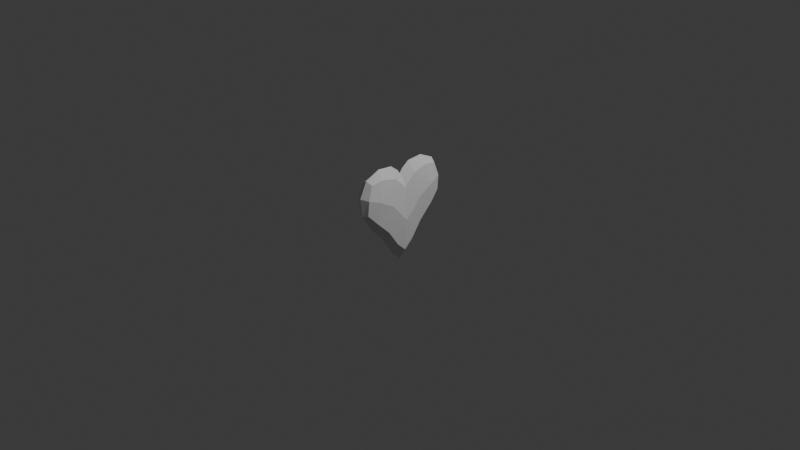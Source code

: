 # Source: heart.blend  (saved by Blender 4.3.34; exported with 4.5.12 LTS)
import bpy
from mathutils import Matrix  # noqa: F401  (used for matrix-valued properties, if any)

bpy.ops.wm.read_factory_settings(use_empty=True)
scene = bpy.context.scene
scene.name = 'Scene'

# ---- collections
col_collection = bpy.data.collections.new('Collection'); scene.collection.children.link(col_collection)

# ---- world
world_world = bpy.data.worlds.new('World'); scene.world = world_world
world_world.use_nodes = True; world_world.node_tree.nodes.clear()
_N = world_world.node_tree.nodes; _L = world_world.node_tree.links
n0 = _N.new('ShaderNodeOutputWorld'); n0.name = 'World Output'; n0.location = (300, 300)
n1 = _N.new('ShaderNodeBackground'); n1.name = 'Background'; n1.location = (10, 300)
n1.inputs[0].default_value = (0.05088, 0.05088, 0.05088, 1.0)
_L.new(n1.outputs[0], n0.inputs[0])
n0.is_active_output = True
world_world.color = (0.05088, 0.05088, 0.05088)
world_world.sun_shadow_jitter_overblur = 0.0

# ---- cameras
cam_camera = bpy.data.cameras.new('Camera')
cam_camera.clip_end = 100.0
cam_camera.ortho_scale = 7.314

# ---- lights
light_light = bpy.data.lights.new('Light', 'POINT')
light_light.energy = 1000.0
light_light.shadow_soft_size = 0.1

# ---- meshes
me_cube_001 = bpy.data.meshes.new('Cube.001')
me_cube_001.from_pydata([(-1.0, 1.182, 0.2622), (-1.0, 1.054, 1.298), (1.0, 1.182, 0.2622), (1.0, 1.054, 1.298), (-1.0, 0.0, -1.322), (-1.0, 0.0, 0.9492), (1.0, 0.0, -1.322), (1.0, 0.0, 0.9492), (-1.0, 0.06669, 1.373), (1.0, 0.4272, -0.3248), (-1.0, 0.4272, -0.3248), (1.0, 0.06669, 1.373)], [], [(10, 8, 1, 0), (0, 1, 3, 2), (11, 8, 5, 7), (10, 9, 6, 4), (9, 11, 7, 6), (2, 3, 11, 9), (0, 2, 9, 10), (3, 1, 8, 11), (4, 5, 8, 10)])
_uv = me_cube_001.uv_layers.new(name='UVMap')
_uv.uv.foreach_set('vector', [0.375, 0.162, 0.625, 0.162, 0.625, 0.25, 0.375, 0.25, 0.375, 0.25, 0.625, 0.25, 0.625, 0.5, 0.375, 0.5, 0.625, 0.588, 0.875, 0.588, 0.875, 0.625, 0.625, 0.625, 0.125, 0.588, 0.375, 0.588, 0.375, 0.625, 0.125, 0.625, 0.375, 0.588, 0.625, 0.588, 0.625, 0.625, 0.375, 0.625, 0.375, 0.5, 0.625, 0.5, 0.625, 0.588, 0.375, 0.588, 0.125, 0.5, 0.375, 0.5, 0.375, 0.588, 0.125, 0.588, 0.625, 0.5, 0.875, 0.5, 0.875, 0.588, 0.625, 0.588, 0.375, 0.125, 0.625, 0.125, 0.625, 0.162, 0.375, 0.162])
me_cube_001.update()

# ---- objects
ob_light = bpy.data.objects.new('Light', light_light)
ob_camera = bpy.data.objects.new('Camera', cam_camera)
ob_cube_001 = bpy.data.objects.new('Cube.001', me_cube_001)

# ---- transforms, parenting, visibility, modifiers, constraints
ob_light.location = (4.076, 1.005, 5.904)
ob_light.rotation_euler = (0.6503, 0.05522, 1.866)
ob_light.lock_rotations_4d = False
ob_light.empty_display_type = 'ARROWS'
ob_light.color = (0.0, 0.0, 0.0, 0.0)
ob_light.lineart.crease_threshold = 0.0
ob_camera.location = (7.359, -6.926, 4.958)
ob_camera.rotation_euler = (1.109, 0.0, 0.8149)
ob_camera.lock_rotations_4d = False
ob_camera.empty_display_type = 'ARROWS'
ob_camera.color = (0.0, 0.0, 0.0, 0.0)
ob_camera.display_type = 'WIRE'
ob_camera.lineart.crease_threshold = 0.0
ob_cube_001.location = (0.0, 0.005855, 0.0)
ob_cube_001.scale = (0.1208, 0.5, 0.5)
_m = ob_cube_001.modifiers.new('Mirror', 'MIRROR')
_m.use_axis = (False, True, False)
_m = ob_cube_001.modifiers.new('Subdivision', 'SUBSURF')
_m.levels = 3
_m.render_levels = 1

# ---- collection membership
col_collection.objects.link(ob_light)
col_collection.objects.link(ob_camera)
col_collection.objects.link(ob_cube_001)

# ---- scene / render settings (as saved in the file)
scene.camera = ob_camera
scene.frame_start = 1; scene.frame_end = 250; scene.frame_set(1)
scene.render.engine = 'BLENDER_EEVEE_NEXT'
bpy.context.view_layer.update()

